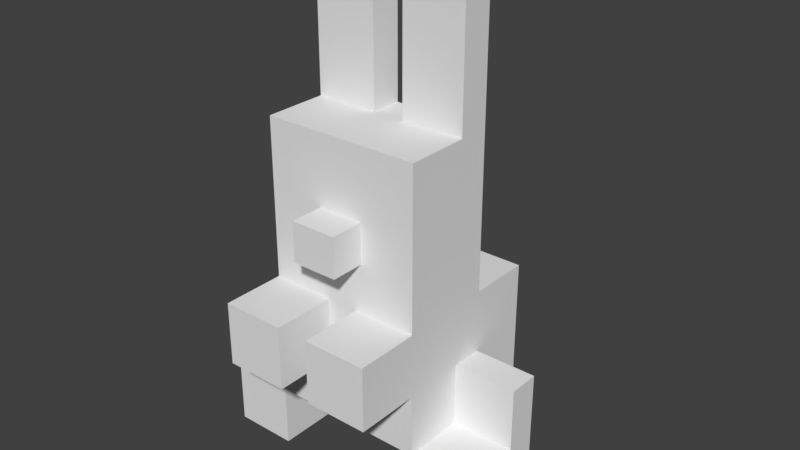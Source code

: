 # Source: bunny.blend  (saved by Blender 2.91.10; exported with 4.5.12 LTS)
import bpy
from mathutils import Matrix  # noqa: F401  (used for matrix-valued properties, if any)

bpy.ops.wm.read_factory_settings(use_empty=True)
scene = bpy.context.scene
scene.name = 'Scene'

# ---- collections
col_collection_1 = bpy.data.collections.new('Collection 1'); scene.collection.children.link(col_collection_1)

# ---- world
world_world = bpy.data.worlds.new('World'); scene.world = world_world
world_world.color = (0.05088, 0.05088, 0.05088)
world_world.use_sun_shadow = False
world_world.sun_shadow_jitter_overblur = 0.0
world_world.cycles.sampling_method = 'MANUAL'

# ---- meshes
me_untitled = bpy.data.meshes.new('untitled')
me_untitled.from_pydata([(-2.491, -1.206, -0.1545), (-2.491, -1.206, 0.4009), (-2.491, -1.206, 0.9564), (-2.491, -0.6508, -0.1545), (-2.491, -0.6508, 0.4009), (-2.491, -0.09537, -0.1545), (-2.491, -0.09537, 0.4009), (-2.491, -0.6508, 0.9564), (-2.491, -0.09537, 0.9564), (-2.491, -0.09537, 1.512), (-2.491, -0.09537, 2.067), (-1.381, -2.317, 2.067), (-1.381, -2.317, 2.623), (-1.381, -2.317, 3.178), (-0.8251, -2.317, 2.067), (-0.8251, -2.317, 2.623), (-0.2697, -2.317, 2.067), (-0.2697, -2.317, 2.623), (-0.8251, -2.317, 3.178), (-0.2697, -2.317, 3.178), (-1.936, -1.206, -0.1545), (-1.936, -1.206, 0.4009), (-1.381, -1.206, -0.1545), (-1.381, -1.206, 0.4009), (-1.936, -1.206, 0.9564), (-1.381, -1.206, 0.9564), (-1.381, -1.206, 1.512), (-1.936, -0.6508, -0.1545), (-1.936, -0.09537, -0.1545), (-1.381, -0.6508, -0.1545), (-1.381, -0.6508, 0.4009), (-1.381, -0.09537, -0.1545), (-1.381, -0.09537, 0.4009), (-1.936, -0.6508, 0.9564), (-1.936, -0.09537, 0.9564), (-1.936, -0.09537, 1.512), (-1.381, -0.6508, 0.9564), (-1.381, -0.6508, 1.512), (-1.381, -0.09537, 0.9564), (-1.381, -0.09537, 1.512), (-0.8251, -1.206, 0.9564), (-0.8251, -1.206, 1.512), (-0.2697, -1.206, 0.9564), (-0.2697, -1.206, 1.512), (-0.8251, -0.09537, -0.1545), (-0.8251, -0.09537, 0.4009), (-0.2697, -0.09537, -0.1545), (-0.2697, -0.09537, 0.4009), (-0.8251, -0.6508, 0.9564), (-0.8251, -0.09537, 0.9564), (-0.2697, -0.6508, 0.9564), (-0.2697, -0.09537, 0.9564), (-1.381, -1.762, 2.067), (-1.381, -1.762, 2.623), (-1.381, -1.206, 2.067), (-1.381, -1.206, 2.623), (-1.381, -1.762, 3.178), (-1.381, -1.206, 3.178), (-1.381, -1.206, 3.734), (-1.936, -0.09537, 2.067), (-1.381, -0.6508, 2.067), (-1.381, -0.6508, 2.623), (-1.381, -0.09537, 2.067), (-1.381, -0.09537, 2.623), (-1.381, -0.6508, 3.178), (-1.381, -0.6508, 3.734), (-1.381, -0.09537, 3.178), (-1.381, -0.09537, 3.734), (-0.8251, -1.762, 2.067), (-0.8251, -1.206, 2.067), (-0.2697, -1.762, 2.067), (-0.2697, -1.762, 2.623), (-0.2697, -1.206, 2.067), (-0.2697, -1.206, 2.623), (-0.8251, -1.762, 3.178), (-0.8251, -1.206, 3.178), (-0.3951, -1.206, 4.027), (-0.2697, -1.762, 3.178), (-0.2697, -1.206, 3.178), (-1.381, -1.206, 4.289), (-1.381, -1.206, 4.737), (-1.381, -1.206, 5.955), (-1.381, -0.6508, 4.289), (-1.381, -0.6508, 4.844), (-1.381, -0.09537, 4.289), (-1.381, -0.09537, 4.844), (-1.381, -0.6508, 5.4), (-1.381, -0.6508, 5.955), (-1.381, -0.09537, 5.4), (-1.381, -0.09537, 5.955), (-0.3951, -1.206, 4.725), (-0.8251, -0.6508, 5.955), (-0.2697, -0.09537, 5.955), (-0.2697, -0.6508, 5.955), (-1.381, -0.09537, 8.177), (-0.2697, -0.09537, 8.177), (-2.491, 0.4601, -0.1545), (-2.491, 0.4601, 0.4009), (-2.491, 0.4601, 0.9564), (-2.491, 0.4601, 1.512), (-2.491, 0.4601, 2.067), (-1.936, 0.4601, -0.1545), (-1.936, 0.4601, 0.4009), (-1.381, 0.4601, -0.1545), (-1.381, 0.4601, 0.4009), (-1.381, 1.015, -0.1545), (-1.381, 1.015, 0.4009), (-1.936, 0.4601, 0.9564), (-1.936, 0.4601, 1.512), (-1.381, 0.4601, 0.9564), (-1.381, 0.4601, 1.512), (-1.381, 1.015, 0.9564), (-1.381, 1.015, 1.512), (-1.381, 1.571, -0.1545), (-1.381, 1.571, 0.4009), (-1.381, 1.571, 0.9564), (-1.381, 1.571, 1.512), (-0.8251, 0.4601, -0.1545), (-0.8251, 1.015, -0.1545), (-0.2697, 0.4601, -0.1545), (-0.2697, 1.015, -0.1545), (-0.8251, 1.571, -0.1545), (-0.8251, 1.571, 0.4009), (-0.2697, 1.571, -0.1545), (-0.2697, 1.571, 0.4009), (-0.2697, 2.126, -0.1545), (-0.2697, 2.126, 0.4009), (-0.8251, 1.571, 0.9564), (-0.8251, 1.571, 1.512), (-0.2697, 1.571, 0.9564), (-0.2697, 1.571, 1.512), (-0.2697, 2.126, 0.9564), (-1.936, 0.4601, 2.067), (-1.381, 0.4601, 2.067), (-1.381, 0.4601, 2.623), (-1.381, 1.015, 2.067), (-1.381, 1.015, 2.623), (-1.381, 0.4601, 3.178), (-1.381, 0.4601, 3.734), (-1.381, 1.015, 3.178), (-1.381, 1.571, 2.067), (-1.381, 1.571, 2.623), (-1.381, 1.571, 3.178), (-0.8251, 0.4601, 3.178), (-0.8251, 0.4601, 3.734), (-0.8251, 1.015, 3.178), (-0.2697, 0.4601, 3.178), (-0.2697, 0.4601, 3.734), (-0.2697, 1.015, 3.178), (-0.8251, 1.571, 2.067), (-0.8251, 1.571, 2.623), (-0.2697, 1.571, 2.067), (-0.2697, 1.571, 2.623), (-0.8251, 1.571, 3.178), (-0.2697, 1.571, 3.178), (-0.2697, 2.682, -0.1545), (-0.2697, 2.682, 0.4009), (-0.2697, 2.682, 0.9564), (-1.381, 0.4601, 4.289), (-1.381, 0.4601, 4.844), (-1.381, 0.4601, 5.4), (-1.381, 0.4601, 5.955), (-0.8251, 0.4601, 4.289), (-0.8251, 0.4601, 4.844), (-0.2697, 0.4601, 4.289), (-0.2697, 0.4601, 4.844), (-0.8251, 0.4601, 5.4), (-0.8251, 0.4601, 5.955), (-0.2697, 0.4601, 5.4), (-0.2697, 0.4601, 5.955), (-1.381, 0.4601, 6.511), (-1.381, 0.4601, 7.066), (-1.381, 0.4601, 7.622), (-1.381, 0.4601, 8.177), (-0.8251, 0.4601, 6.511), (-0.8251, 0.4601, 7.066), (-0.2697, 0.4601, 6.511), (-0.2697, 0.4601, 7.066), (-0.8251, 0.4601, 7.622), (-0.8251, 0.4601, 8.177), (-0.2697, 0.4601, 7.622), (-0.2697, 0.4601, 8.177), (0.2858, -2.317, 2.067), (0.2858, -2.317, 2.623), (0.8412, -2.317, 2.067), (0.8412, -2.317, 2.623), (0.2858, -2.317, 3.178), (0.8412, -2.317, 3.178), (1.397, -2.317, 2.067), (1.397, -2.317, 2.623), (1.397, -2.317, 3.178), (0.2858, -1.206, 0.9564), (0.2858, -1.206, 1.512), (0.8412, -1.206, 0.9564), (0.8412, -1.206, 1.512), (0.2858, -0.09537, -0.1545), (0.2858, -0.09537, 0.4009), (0.8412, -0.09537, -0.1545), (0.8412, -0.09537, 0.4009), (0.2858, -0.6508, 0.9564), (0.2858, -0.09537, 0.9564), (0.8412, -0.6508, 0.9564), (0.8412, -0.09537, 0.9564), (1.397, -1.206, -0.1545), (1.397, -1.206, 0.4009), (1.952, -1.206, -0.1545), (1.952, -1.206, 0.4009), (1.397, -1.206, 0.9564), (1.397, -1.206, 1.512), (1.952, -1.206, 0.9564), (1.397, -0.6508, -0.1545), (1.397, -0.6508, 0.4009), (1.397, -0.09537, -0.1545), (1.397, -0.09537, 0.4009), (1.952, -0.6508, -0.1545), (1.952, -0.09537, -0.1545), (1.397, -0.6508, 0.9564), (1.397, -0.6508, 1.512), (1.397, -0.09537, 0.9564), (1.397, -0.09537, 1.512), (1.952, -0.6508, 0.9564), (1.952, -0.09537, 0.9564), (1.952, -0.09537, 1.512), (0.2858, -1.762, 2.067), (0.2858, -1.762, 2.623), (0.2858, -1.206, 2.067), (0.2858, -1.206, 2.623), (0.8412, -1.762, 2.067), (0.8412, -1.206, 2.067), (0.2858, -1.762, 3.178), (0.4112, -1.206, 4.027), (0.2858, -1.206, 3.178), (0.8412, -1.762, 3.178), (0.8412, -1.206, 3.178), (1.397, -1.762, 2.067), (1.397, -1.762, 2.623), (1.397, -1.206, 2.067), (1.397, -1.206, 2.623), (1.397, -1.762, 3.178), (1.397, -1.206, 3.178), (1.397, -1.206, 3.734), (1.397, -0.6508, 2.067), (1.397, -0.6508, 2.623), (1.397, -0.09537, 2.067), (1.397, -0.09537, 2.623), (1.952, -0.09537, 2.067), (1.397, -0.6508, 3.178), (1.397, -0.6508, 3.734), (1.397, -0.09537, 3.178), (1.397, -0.09537, 3.734), (2.508, -1.206, -0.1545), (2.508, -1.206, 0.4009), (2.508, -1.206, 0.9564), (2.508, -0.6508, -0.1545), (2.508, -0.6508, 0.4009), (2.508, -0.09537, -0.1545), (2.508, -0.09537, 0.4009), (2.508, -0.6508, 0.9564), (2.508, -0.09537, 0.9564), (2.508, -0.09537, 1.512), (2.508, -0.09537, 2.067), (0.4112, -1.206, 4.725), (1.397, -1.206, 5.955), (0.2858, -0.6508, 5.955), (0.2858, -0.09537, 5.955), (0.8412, -0.6508, 5.955), (1.397, -1.206, 4.289), (1.397, -1.206, 4.737), (1.397, -0.6508, 4.289), (1.397, -0.6508, 4.844), (1.397, -0.09537, 4.289), (1.397, -0.09537, 4.844), (1.397, -0.6508, 5.4), (1.397, -0.6508, 5.955), (1.397, -0.09537, 5.4), (1.397, -0.09537, 5.955), (0.2858, -0.09537, 8.177), (1.397, -0.09537, 8.177), (0.2858, 0.4601, -0.1545), (0.2858, 1.015, -0.1545), (0.8412, 0.4601, -0.1545), (0.8412, 1.015, -0.1545), (0.2858, 1.571, -0.1545), (0.2858, 1.571, 0.4009), (0.2858, 2.126, -0.1545), (0.2858, 2.126, 0.4009), (0.8412, 1.571, -0.1545), (0.8412, 1.571, 0.4009), (0.2858, 1.571, 0.9564), (0.2858, 1.571, 1.512), (0.2858, 2.126, 0.9564), (0.8412, 1.571, 0.9564), (0.8412, 1.571, 1.512), (1.397, 0.4601, -0.1545), (1.397, 0.4601, 0.4009), (1.397, 1.015, -0.1545), (1.397, 1.015, 0.4009), (1.952, 0.4601, -0.1545), (1.952, 0.4601, 0.4009), (1.397, 0.4601, 0.9564), (1.397, 0.4601, 1.512), (1.397, 1.015, 0.9564), (1.397, 1.015, 1.512), (1.952, 0.4601, 0.9564), (1.952, 0.4601, 1.512), (1.397, 1.571, -0.1545), (1.397, 1.571, 0.4009), (1.397, 1.571, 0.9564), (1.397, 1.571, 1.512), (0.2858, 0.4601, 3.178), (0.2858, 0.4601, 3.734), (0.2858, 1.015, 3.178), (0.8412, 0.4601, 3.178), (0.8412, 0.4601, 3.734), (0.8412, 1.015, 3.178), (0.2858, 1.571, 2.067), (0.2858, 1.571, 2.623), (0.8412, 1.571, 2.067), (0.8412, 1.571, 2.623), (0.2858, 1.571, 3.178), (0.8412, 1.571, 3.178), (1.397, 0.4601, 2.067), (1.397, 0.4601, 2.623), (1.397, 1.015, 2.067), (1.397, 1.015, 2.623), (1.952, 0.4601, 2.067), (1.397, 0.4601, 3.178), (1.397, 0.4601, 3.734), (1.397, 1.015, 3.178), (1.397, 1.571, 2.067), (1.397, 1.571, 2.623), (1.397, 1.571, 3.178), (0.2858, 2.682, -0.1545), (0.2858, 2.682, 0.4009), (0.2858, 2.682, 0.9564), (2.508, 0.4601, -0.1545), (2.508, 0.4601, 0.4009), (2.508, 0.4601, 0.9564), (2.508, 0.4601, 1.512), (2.508, 0.4601, 2.067), (0.2858, 0.4601, 4.289), (0.2858, 0.4601, 4.844), (0.8412, 0.4601, 4.289), (0.8412, 0.4601, 4.844), (0.2858, 0.4601, 5.4), (0.2858, 0.4601, 5.955), (0.8412, 0.4601, 5.4), (0.8412, 0.4601, 5.955), (1.397, 0.4601, 4.289), (1.397, 0.4601, 4.844), (1.397, 0.4601, 5.4), (1.397, 0.4601, 5.955), (0.2858, 0.4601, 6.511), (0.2858, 0.4601, 7.066), (0.8412, 0.4601, 6.511), (0.8412, 0.4601, 7.066), (0.2858, 0.4601, 7.622), (0.2858, 0.4601, 8.177), (0.8412, 0.4601, 7.622), (0.8412, 0.4601, 8.177), (1.397, 0.4601, 6.511), (1.397, 0.4601, 7.066), (1.397, 0.4601, 7.622), (1.397, 0.4601, 8.177), (-0.3951, -1.8, 4.027), (-0.3951, -1.8, 4.725), (0.4112, -1.8, 4.027), (0.4112, -1.8, 4.725)], [], [(3, 4, 6, 5), (0, 1, 4, 3), (4, 7, 8, 6), (1, 2, 7, 4), (14, 16, 17, 15), (11, 14, 15, 12), (15, 17, 19, 18), (12, 15, 18, 13), (20, 22, 23, 21), (31, 32, 30, 29), (27, 28, 31, 29), (36, 37, 39, 38), (34, 38, 39, 35), (36, 38, 34, 33), (40, 42, 43, 41), (44, 46, 47, 45), (48, 49, 51, 50), (25, 40, 41, 26), (31, 44, 45, 32), (36, 38, 49, 48), (29, 30, 23, 22), (20, 27, 29, 22), (25, 26, 37, 36), (25, 36, 33, 24), (40, 48, 50, 42), (21, 23, 25, 24), (32, 38, 36, 30), (45, 47, 51, 49), (30, 36, 25, 23), (32, 45, 49, 38), (25, 36, 48, 40), (52, 53, 55, 54), (60, 61, 63, 62), (64, 65, 67, 66), (72, 73, 71, 70), (68, 69, 72, 70), (75, 78, 76), (77, 78, 75, 74), (52, 54, 69, 68), (57, 75, 76, 58), (74, 75, 57, 56), (54, 55, 61, 60), (57, 58, 65, 64), (53, 56, 57, 55), (61, 64, 66, 63), (73, 78, 77, 71), (55, 57, 64, 61), (0, 20, 21, 1), (3, 5, 28, 27), (8, 34, 35, 9), (33, 34, 8, 7), (1, 21, 24, 2), (0, 3, 27, 20), (24, 33, 7, 2), (11, 12, 53, 52), (70, 71, 17, 16), (14, 68, 70, 16), (19, 77, 74, 18), (12, 13, 56, 53), (71, 77, 19, 17), (11, 52, 68, 14), (18, 74, 56, 13), (37, 60, 62, 39), (35, 39, 62, 59), (41, 43, 72, 69), (26, 54, 60, 37), (26, 41, 69, 54), (9, 35, 59, 10), (82, 83, 85, 84), (86, 87, 89, 88), (93, 92, 91), (79, 90, 80), (91, 92, 89, 87), (79, 80, 83, 82), (81, 87, 86), (81, 93, 91), (83, 86, 88, 85), (80, 81, 86, 83), (80, 90, 81), (81, 91, 87), (89, 92, 95, 94), (103, 104, 106, 105), (102, 104, 103, 101), (109, 110, 112, 111), (108, 110, 109, 107), (117, 118, 120, 119), (123, 124, 126, 125), (122, 124, 123, 121), (128, 130, 129, 127), (103, 105, 118, 117), (114, 122, 121, 113), (116, 128, 127, 115), (105, 106, 114, 113), (118, 121, 123, 120), (111, 112, 116, 115), (104, 109, 111, 106), (107, 109, 104, 102), (124, 129, 131, 126), (127, 129, 124, 122), (106, 111, 115, 114), (115, 127, 122, 114), (105, 113, 121, 118), (133, 134, 136, 135), (144, 147, 146, 143), (146, 148, 145, 143), (150, 152, 151, 149), (138, 144, 143, 137), (143, 145, 139, 137), (141, 150, 149, 140), (135, 136, 141, 140), (148, 154, 153, 145), (134, 137, 139, 136), (153, 154, 152, 150), (136, 139, 142, 141), (142, 153, 150, 141), (145, 153, 142, 139), (97, 102, 101, 96), (99, 108, 107, 98), (98, 107, 102, 97), (125, 126, 156, 155), (126, 131, 157, 156), (110, 133, 135, 112), (132, 133, 110, 108), (149, 151, 130, 128), (112, 135, 140, 116), (140, 149, 128, 116), (100, 132, 108, 99), (163, 165, 164, 162), (167, 169, 168, 166), (159, 163, 162, 158), (161, 167, 166, 160), (166, 168, 165, 163), (160, 166, 163, 159), (175, 177, 176, 174), (179, 181, 180, 178), (171, 175, 174, 170), (173, 179, 178, 172), (178, 180, 177, 175), (172, 178, 175, 171), (174, 176, 169, 167), (170, 174, 167, 161), (182, 184, 185, 183), (184, 188, 189, 185), (183, 185, 187, 186), (185, 189, 190, 187), (191, 193, 194, 192), (195, 197, 198, 196), (199, 200, 202, 201), (203, 205, 206, 204), (210, 211, 213, 212), (210, 212, 215, 214), (218, 219, 217, 216), (218, 221, 222, 219), (220, 221, 218, 216), (193, 207, 208, 194), (197, 212, 213, 198), (201, 202, 218, 216), (203, 204, 211, 210), (203, 210, 214, 205), (191, 199, 201, 193), (216, 217, 208, 207), (209, 220, 216, 207), (196, 198, 202, 200), (204, 206, 209, 207), (211, 216, 218, 213), (204, 207, 216, 211), (198, 213, 218, 202), (193, 201, 216, 207), (223, 224, 226, 225), (223, 225, 228, 227), (231, 233, 230), (232, 233, 231, 229), (236, 237, 235, 234), (243, 244, 242, 241), (248, 249, 247, 246), (227, 228, 236, 234), (233, 239, 240, 230), (238, 239, 233, 232), (241, 242, 237, 236), (246, 247, 240, 239), (224, 229, 231, 226), (237, 239, 238, 235), (244, 248, 246, 242), (242, 246, 239, 237), (255, 256, 254, 253), (253, 254, 251, 250), (256, 258, 257, 254), (254, 257, 252, 251), (205, 250, 251, 206), (214, 215, 255, 253), (221, 258, 259, 222), (257, 258, 221, 220), (206, 251, 252, 209), (205, 214, 253, 250), (252, 257, 220, 209), (182, 183, 224, 223), (182, 223, 227, 184), (234, 235, 189, 188), (187, 232, 229, 186), (183, 186, 229, 224), (235, 238, 190, 189), (184, 227, 234, 188), (190, 238, 232, 187), (192, 194, 228, 225), (219, 243, 241, 217), (219, 222, 245, 243), (217, 241, 236, 208), (194, 208, 236, 228), (222, 259, 260, 245), (265, 264, 263), (270, 271, 269, 268), (274, 275, 273, 272), (261, 266, 267), (273, 275, 264, 265), (268, 269, 267, 266), (262, 265, 263), (272, 273, 262), (271, 274, 272, 269), (269, 272, 262, 267), (261, 267, 262), (262, 273, 265), (264, 275, 277, 276), (278, 279, 281, 280), (284, 285, 283, 282), (283, 287, 286, 282), (289, 292, 291, 288), (295, 296, 294, 293), (294, 298, 297, 293), (301, 302, 300, 299), (300, 304, 303, 299), (280, 281, 295, 293), (287, 306, 305, 286), (292, 308, 307, 291), (279, 282, 286, 281), (305, 306, 296, 295), (307, 308, 302, 301), (285, 290, 288, 283), (288, 291, 287, 283), (296, 301, 299, 294), (299, 303, 298, 294), (306, 307, 301, 296), (291, 307, 306, 287), (281, 286, 305, 295), (310, 313, 312, 309), (312, 314, 311, 309), (316, 318, 317, 315), (323, 324, 322, 321), (313, 327, 326, 312), (326, 328, 314, 312), (318, 330, 329, 317), (329, 330, 324, 323), (314, 320, 319, 311), (319, 320, 318, 316), (324, 328, 326, 322), (330, 331, 328, 324), (320, 331, 330, 318), (328, 331, 320, 314), (298, 336, 335, 297), (304, 338, 337, 303), (303, 337, 336, 298), (332, 333, 285, 284), (333, 334, 290, 285), (315, 317, 292, 289), (302, 323, 321, 300), (321, 325, 304, 300), (308, 329, 323, 302), (317, 329, 308, 292), (325, 339, 338, 304), (341, 343, 342, 340), (345, 347, 346, 344), (343, 349, 348, 342), (347, 351, 350, 346), (344, 346, 343, 341), (346, 350, 349, 343), (353, 355, 354, 352), (357, 359, 358, 356), (355, 361, 360, 354), (359, 363, 362, 358), (356, 358, 355, 353), (358, 362, 361, 355), (352, 354, 347, 345), (354, 360, 351, 347), (42, 191, 192, 43), (46, 195, 196, 47), (50, 51, 200, 199), (47, 196, 200, 51), (42, 50, 199, 191), (72, 225, 226, 73), (78, 231, 230, 76), (73, 226, 231, 78), (43, 192, 225, 72), (263, 264, 92, 93), (90, 261, 262, 81), (262, 263, 93, 81), (119, 120, 279, 278), (123, 125, 284, 282), (130, 289, 288, 129), (288, 290, 131, 129), (120, 123, 282, 279), (147, 310, 309, 146), (309, 311, 148, 146), (152, 316, 315, 151), (154, 319, 316, 152), (311, 319, 154, 148), (156, 333, 332, 155), (157, 334, 333, 156), (151, 315, 289, 130), (125, 155, 332, 284), (290, 334, 157, 131), (165, 341, 340, 164), (169, 345, 344, 168), (168, 344, 341, 165), (5, 6, 97, 96), (8, 9, 99, 98), (6, 8, 98, 97), (28, 101, 103, 31), (44, 117, 119, 46), (31, 103, 117, 44), (62, 63, 134, 133), (62, 133, 132, 59), (66, 67, 138, 137), (63, 66, 137, 134), (9, 10, 100, 99), (5, 96, 101, 28), (59, 132, 100, 10), (195, 278, 280, 197), (212, 293, 297, 215), (197, 280, 293, 212), (335, 336, 256, 255), (337, 338, 259, 258), (336, 337, 258, 256), (321, 322, 244, 243), (245, 325, 321, 243), (326, 327, 249, 248), (322, 326, 248, 244), (338, 339, 260, 259), (215, 297, 335, 255), (260, 339, 325, 245), (84, 85, 159, 158), (88, 89, 161, 160), (85, 88, 160, 159), (89, 171, 170), (176, 177, 92), (94, 173, 172), (180, 181, 95), (95, 181, 179), (89, 94, 172, 171), (177, 180, 95, 92), (95, 179, 173, 94), (89, 170, 161), (169, 176, 92), (348, 349, 271, 270), (350, 351, 275, 274), (349, 350, 274, 271), (264, 353, 352), (360, 361, 275), (276, 357, 356), (276, 359, 357), (362, 363, 277), (264, 276, 356, 353), (361, 362, 277, 275), (277, 363, 359, 276), (264, 352, 345), (351, 360, 275), (65, 82, 84, 67), (58, 79, 82, 65), (58, 76, 90, 79), (162, 164, 147, 144), (158, 162, 144, 138), (249, 270, 268, 247), (247, 268, 266, 240), (230, 240, 266, 261), (340, 342, 313, 310), (342, 348, 327, 313), (67, 84, 158, 138), (327, 348, 270, 249), (164, 340, 310, 147), (46, 119, 278, 195), (264, 345, 169, 92), (76, 230, 366, 364), (365, 364, 366, 367), (90, 76, 364, 365), (230, 261, 367, 366), (261, 90, 365, 367)])
_uv = me_untitled.uv_layers.new(name='UVMap')
_uv.uv.foreach_set('vector', [0.558, 0.792, 0.558, 0.7587, 0.5912, 0.7587, 0.5912, 0.792, 0.5248, 0.792, 0.5248, 0.7587, 0.558, 0.7587, 0.558, 0.792, 0.558, 0.7587, 0.558, 0.7254, 0.5912, 0.7254, 0.5912, 0.7587, 0.5248, 0.7587, 0.5248, 0.7254, 0.558, 0.7254, 0.558, 0.7587, 0.558, 0.8825, 0.5248, 0.8825, 0.5248, 0.8492, 0.558, 0.8492, 0.5912, 0.8825, 0.558, 0.8825, 0.558, 0.8492, 0.5912, 0.8492, 0.558, 0.8492, 0.5248, 0.8492, 0.5248, 0.8159, 0.558, 0.8159, 0.5912, 0.8492, 0.558, 0.8492, 0.558, 0.8159, 0.5912, 0.8159, 0.6483, 0.8825, 0.6151, 0.8825, 0.6151, 0.8492, 0.6483, 0.8492, 0.8476, 0.2689, 0.8144, 0.2689, 0.8144, 0.2356, 0.8476, 0.2356, 0.724, 0.2782, 0.6908, 0.2782, 0.6908, 0.2449, 0.724, 0.2449, 0.368, 0.4446, 0.368, 0.4113, 0.4012, 0.4113, 0.4012, 0.4446, 0.1355, 0.8521, 0.1023, 0.8521, 0.1023, 0.8188, 0.1355, 0.8188, 0.2019, 0.949, 0.2019, 0.9158, 0.2352, 0.9158, 0.2352, 0.949, 0.1448, 0.7615, 0.1116, 0.7615, 0.1116, 0.7283, 0.1448, 0.7283, 0.7719, 0.792, 0.7719, 0.7587, 0.8051, 0.7587, 0.8051, 0.792, 0.8454, 0.4685, 0.8122, 0.4685, 0.8122, 0.4352, 0.8454, 0.4352, 0.178, 0.7615, 0.1448, 0.7615, 0.1448, 0.7283, 0.178, 0.7283, 0.7719, 0.8252, 0.7719, 0.792, 0.8051, 0.792, 0.8051, 0.8252, 0.8454, 0.5018, 0.8122, 0.5018, 0.8122, 0.4685, 0.8454, 0.4685, 0.8476, 0.2356, 0.8144, 0.2356, 0.8144, 0.2023, 0.8476, 0.2023, 0.7573, 0.2782, 0.724, 0.2782, 0.724, 0.2449, 0.7573, 0.2449, 0.3348, 0.4446, 0.3348, 0.4113, 0.368, 0.4113, 0.368, 0.4446, 0.2019, 0.9823, 0.2019, 0.949, 0.2352, 0.949, 0.2352, 0.9823, 0.8786, 0.4685, 0.8454, 0.4685, 0.8454, 0.4352, 0.8786, 0.4352, 0.6483, 0.8492, 0.6151, 0.8492, 0.6151, 0.8159, 0.6483, 0.8159, 0.8144, 0.2689, 0.7812, 0.2689, 0.7812, 0.2356, 0.8144, 0.2356, 0.8051, 0.792, 0.8051, 0.7587, 0.8383, 0.7587, 0.8383, 0.792, 0.8144, 0.2356, 0.7812, 0.2356, 0.7812, 0.2023, 0.8144, 0.2023, 0.8051, 0.8252, 0.8051, 0.792, 0.8383, 0.792, 0.8383, 0.8252, 0.8786, 0.5018, 0.8454, 0.5018, 0.8454, 0.4685, 0.8786, 0.4685, 0.3016, 0.378, 0.3016, 0.3447, 0.3348, 0.3447, 0.3348, 0.378, 0.368, 0.378, 0.368, 0.3447, 0.4012, 0.3447, 0.4012, 0.378, 0.368, 0.3115, 0.368, 0.2782, 0.4012, 0.2782, 0.4012, 0.3115, 0.9286, 0.8825, 0.8954, 0.8825, 0.8954, 0.8492, 0.9286, 0.8492, 0.558, 0.9397, 0.558, 0.9064, 0.5912, 0.9064, 0.5912, 0.9397, 0.1448, 0.6284, 0.1116, 0.6284, 0.1191, 0.5776, 0.1687, 0.9093, 0.1687, 0.9426, 0.1355, 0.9426, 0.1355, 0.9093, 0.5248, 0.9397, 0.5248, 0.9064, 0.558, 0.9064, 0.558, 0.9397, 0.178, 0.6284, 0.1448, 0.6284, 0.1191, 0.5776, 0.178, 0.5952, 0.1355, 0.9093, 0.1355, 0.9426, 0.1023, 0.9426, 0.1023, 0.9093, 0.3348, 0.378, 0.3348, 0.3447, 0.368, 0.3447, 0.368, 0.378, 0.3348, 0.3115, 0.3348, 0.2782, 0.368, 0.2782, 0.368, 0.3115, 0.3016, 0.3447, 0.3016, 0.3115, 0.3348, 0.3115, 0.3348, 0.3447, 0.368, 0.3447, 0.368, 0.3115, 0.4012, 0.3115, 0.4012, 0.3447, 0.8954, 0.8825, 0.8622, 0.8825, 0.8622, 0.8492, 0.8954, 0.8492, 0.3348, 0.3447, 0.3348, 0.3115, 0.368, 0.3115, 0.368, 0.3447, 0.6815, 0.8825, 0.6483, 0.8825, 0.6483, 0.8492, 0.6815, 0.8492, 0.724, 0.3115, 0.6908, 0.3115, 0.6908, 0.2782, 0.724, 0.2782, 0.1687, 0.8521, 0.1355, 0.8521, 0.1355, 0.8188, 0.1687, 0.8188, 0.2352, 0.949, 0.2352, 0.9158, 0.2684, 0.9158, 0.2684, 0.949, 0.6815, 0.8492, 0.6483, 0.8492, 0.6483, 0.8159, 0.6815, 0.8159, 0.7573, 0.3115, 0.724, 0.3115, 0.724, 0.2782, 0.7573, 0.2782, 0.2352, 0.9823, 0.2352, 0.949, 0.2684, 0.949, 0.2684, 0.9823, 0.2684, 0.378, 0.2684, 0.3447, 0.3016, 0.3447, 0.3016, 0.378, 0.9286, 0.8492, 0.8954, 0.8492, 0.8954, 0.8159, 0.9286, 0.8159, 0.558, 0.973, 0.558, 0.9397, 0.5912, 0.9397, 0.5912, 0.973, 0.1687, 0.876, 0.1687, 0.9093, 0.1355, 0.9093, 0.1355, 0.876, 0.2684, 0.3447, 0.2684, 0.3115, 0.3016, 0.3115, 0.3016, 0.3447, 0.8954, 0.8492, 0.8622, 0.8492, 0.8622, 0.8159, 0.8954, 0.8159, 0.5248, 0.973, 0.5248, 0.9397, 0.558, 0.9397, 0.558, 0.973, 0.1355, 0.876, 0.1355, 0.9093, 0.1023, 0.9093, 0.1023, 0.876, 0.368, 0.4113, 0.368, 0.378, 0.4012, 0.378, 0.4012, 0.4113, 0.1355, 0.8188, 0.1023, 0.8188, 0.1023, 0.7855, 0.1355, 0.7855, 0.1448, 0.7283, 0.1116, 0.7283, 0.1116, 0.695, 0.1448, 0.695, 0.3348, 0.4113, 0.3348, 0.378, 0.368, 0.378, 0.368, 0.4113, 0.178, 0.7283, 0.1448, 0.7283, 0.1448, 0.695, 0.178, 0.695, 0.1687, 0.8188, 0.1355, 0.8188, 0.1355, 0.7855, 0.1687, 0.7855, 0.368, 0.2449, 0.368, 0.2116, 0.4012, 0.2116, 0.4012, 0.2449, 0.368, 0.1784, 0.368, 0.1451, 0.4012, 0.1451, 0.4012, 0.1784, 0.4251, 0.6349, 0.4583, 0.6349, 0.4251, 0.6682, 0.178, 0.5619, 0.1191, 0.5357, 0.178, 0.5351, 0.4251, 0.6682, 0.4583, 0.6349, 0.4583, 0.7014, 0.4251, 0.7014, 0.3348, 0.2449, 0.3348, 0.2181, 0.368, 0.2116, 0.368, 0.2449, 0.3348, 0.1451, 0.368, 0.1451, 0.368, 0.1784, 0.3919, 0.7014, 0.4251, 0.6349, 0.4251, 0.6682, 0.368, 0.2116, 0.368, 0.1784, 0.4012, 0.1784, 0.4012, 0.2116, 0.3348, 0.2181, 0.3348, 0.1451, 0.368, 0.1784, 0.368, 0.2116, 0.7876, 0.3354, 0.7883, 0.3945, 0.7147, 0.3354, 0.3919, 0.7014, 0.4251, 0.6682, 0.4251, 0.7014, 0.3587, 0.8918, 0.2923, 0.8918, 0.2923, 0.7587, 0.3587, 0.7587, 0.4344, 0.5111, 0.4344, 0.4778, 0.4676, 0.4778, 0.4676, 0.5111, 0.2352, 0.8585, 0.2684, 0.8585, 0.2684, 0.8918, 0.2352, 0.8918, 0.4344, 0.4446, 0.4344, 0.4113, 0.4676, 0.4113, 0.4676, 0.4446, 0.2352, 0.792, 0.2684, 0.792, 0.2684, 0.8252, 0.2352, 0.8252, 0.6576, 0.2116, 0.6244, 0.2116, 0.6244, 0.1784, 0.6576, 0.1784, 0.8715, 0.5923, 0.8383, 0.5923, 0.8383, 0.559, 0.8715, 0.559, 0.2352, 0.7014, 0.2684, 0.7014, 0.2684, 0.7347, 0.2352, 0.7347, 0.2352, 0.6349, 0.2684, 0.6349, 0.2684, 0.6682, 0.2352, 0.6682, 0.6576, 0.2449, 0.6244, 0.2449, 0.6244, 0.2116, 0.6576, 0.2116, 0.2019, 0.7014, 0.2352, 0.7014, 0.2352, 0.7347, 0.2019, 0.7347, 0.2019, 0.6349, 0.2352, 0.6349, 0.2352, 0.6682, 0.2019, 0.6682, 0.4676, 0.5111, 0.4676, 0.4778, 0.5009, 0.4778, 0.5009, 0.5111, 0.6244, 0.2116, 0.5912, 0.2116, 0.5912, 0.1784, 0.6244, 0.1784, 0.4676, 0.4446, 0.4676, 0.4113, 0.5009, 0.4113, 0.5009, 0.4446, 0.4344, 0.4778, 0.4344, 0.4446, 0.4676, 0.4446, 0.4676, 0.4778, 0.2352, 0.8252, 0.2684, 0.8252, 0.2684, 0.8585, 0.2352, 0.8585, 0.8383, 0.5923, 0.8051, 0.5923, 0.8051, 0.559, 0.8383, 0.559, 0.2352, 0.6682, 0.2684, 0.6682, 0.2684, 0.7014, 0.2352, 0.7014, 0.4676, 0.4778, 0.4676, 0.4446, 0.5009, 0.4446, 0.5009, 0.4778, 0.2019, 0.6682, 0.2352, 0.6682, 0.2352, 0.7014, 0.2019, 0.7014, 0.6244, 0.2449, 0.5912, 0.2449, 0.5912, 0.2116, 0.6244, 0.2116, 0.4344, 0.378, 0.4344, 0.3447, 0.4676, 0.3447, 0.4676, 0.378, 0.558, 0.6016, 0.5912, 0.6016, 0.5912, 0.6349, 0.558, 0.6349, 0.7812, 0.1118, 0.8144, 0.1118, 0.8144, 0.1451, 0.7812, 0.1451, 0.2352, 0.5683, 0.2684, 0.5683, 0.2684, 0.6016, 0.2352, 0.6016, 0.5248, 0.6016, 0.558, 0.6016, 0.558, 0.6349, 0.5248, 0.6349, 0.7812, 0.1451, 0.8144, 0.1451, 0.8144, 0.1784, 0.7812, 0.1784, 0.2019, 0.5683, 0.2352, 0.5683, 0.2352, 0.6016, 0.2019, 0.6016, 0.4676, 0.378, 0.4676, 0.3447, 0.5009, 0.3447, 0.5009, 0.378, 0.8144, 0.1118, 0.8476, 0.1118, 0.8476, 0.1451, 0.8144, 0.1451, 0.4344, 0.3447, 0.4344, 0.3115, 0.4676, 0.3115, 0.4676, 0.3447, 0.2352, 0.5351, 0.2684, 0.5351, 0.2684, 0.5683, 0.2352, 0.5683, 0.4676, 0.3447, 0.4676, 0.3115, 0.5009, 0.3115, 0.5009, 0.3447, 0.2019, 0.5351, 0.2352, 0.5351, 0.2352, 0.5683, 0.2019, 0.5683, 0.8144, 0.1451, 0.8476, 0.1451, 0.8476, 0.1784, 0.8144, 0.1784, 0.2019, 0.8585, 0.2352, 0.8585, 0.2352, 0.8918, 0.2019, 0.8918, 0.2019, 0.792, 0.2352, 0.792, 0.2352, 0.8252, 0.2019, 0.8252, 0.2019, 0.8252, 0.2352, 0.8252, 0.2352, 0.8585, 0.2019, 0.8585, 0.8715, 0.559, 0.8383, 0.559, 0.8383, 0.5258, 0.8715, 0.5258, 0.8383, 0.559, 0.8051, 0.559, 0.8051, 0.5258, 0.8383, 0.5258, 0.4344, 0.4113, 0.4344, 0.378, 0.4676, 0.378, 0.4676, 0.4113, 0.2352, 0.7587, 0.2684, 0.7587, 0.2684, 0.792, 0.2352, 0.792, 0.2352, 0.6016, 0.2684, 0.6016, 0.2684, 0.6349, 0.2352, 0.6349, 0.4676, 0.4113, 0.4676, 0.378, 0.5009, 0.378, 0.5009, 0.4113, 0.2019, 0.6016, 0.2352, 0.6016, 0.2352, 0.6349, 0.2019, 0.6349, 0.2019, 0.7587, 0.2352, 0.7587, 0.2352, 0.792, 0.2019, 0.792, 0.558, 0.5351, 0.5912, 0.5351, 0.5912, 0.5683, 0.558, 0.5683, 0.558, 0.4685, 0.5912, 0.4685, 0.5912, 0.5018, 0.558, 0.5018, 0.5248, 0.5351, 0.558, 0.5351, 0.558, 0.5683, 0.5248, 0.5683, 0.5248, 0.4685, 0.558, 0.4685, 0.558, 0.5018, 0.5248, 0.5018, 0.558, 0.5018, 0.5912, 0.5018, 0.5912, 0.5351, 0.558, 0.5351, 0.5248, 0.5018, 0.558, 0.5018, 0.558, 0.5351, 0.5248, 0.5351, 0.558, 0.402, 0.5912, 0.402, 0.5912, 0.4352, 0.558, 0.4352, 0.558, 0.3354, 0.5912, 0.3354, 0.5912, 0.3687, 0.558, 0.3687, 0.5248, 0.402, 0.558, 0.402, 0.558, 0.4352, 0.5248, 0.4352, 0.5248, 0.3354, 0.558, 0.3354, 0.558, 0.3687, 0.5248, 0.3687, 0.558, 0.3687, 0.5912, 0.3687, 0.5912, 0.402, 0.558, 0.402, 0.5248, 0.3687, 0.558, 0.3687, 0.558, 0.402, 0.5248, 0.402, 0.558, 0.4352, 0.5912, 0.4352, 0.5912, 0.4685, 0.558, 0.4685, 0.5248, 0.4352, 0.558, 0.4352, 0.558, 0.4685, 0.5248, 0.4685, 0.8383, 0.9158, 0.8051, 0.9158, 0.8051, 0.8825, 0.8383, 0.8825, 0.8051, 0.9158, 0.7719, 0.9158, 0.7719, 0.8825, 0.8051, 0.8825, 0.8383, 0.8825, 0.8051, 0.8825, 0.8051, 0.8492, 0.8383, 0.8492, 0.8051, 0.8825, 0.7719, 0.8825, 0.7719, 0.8492, 0.8051, 0.8492, 0.07838, 0.7615, 0.04517, 0.7615, 0.04517, 0.7283, 0.07838, 0.7283, 0.7719, 0.7254, 0.7719, 0.6921, 0.8051, 0.6921, 0.8051, 0.7254, 0.8454, 0.402, 0.8122, 0.402, 0.8122, 0.3687, 0.8454, 0.3687, 0.969, 0.402, 0.9358, 0.402, 0.9358, 0.3687, 0.969, 0.3687, 0.9619, 0.559, 0.9286, 0.559, 0.9286, 0.5258, 0.9619, 0.5258, 0.724, 0.07853, 0.6908, 0.07853, 0.6908, 0.04526, 0.724, 0.04526, 0.1116, 0.4446, 0.1116, 0.4113, 0.1448, 0.4113, 0.1448, 0.4446, 0.9379, 0.2689, 0.9047, 0.2689, 0.9047, 0.2356, 0.9379, 0.2356, 0.9358, 0.4592, 0.969, 0.4592, 0.969, 0.4925, 0.9358, 0.4925, 0.04517, 0.7615, 0.01196, 0.7615, 0.01196, 0.7283, 0.04517, 0.7283, 0.7719, 0.6921, 0.7719, 0.6589, 0.8051, 0.6589, 0.8051, 0.6921, 0.8454, 0.3687, 0.8122, 0.3687, 0.8122, 0.3354, 0.8454, 0.3354, 0.9619, 0.5923, 0.9286, 0.5923, 0.9286, 0.559, 0.9619, 0.559, 0.7573, 0.07853, 0.724, 0.07853, 0.724, 0.04526, 0.7573, 0.04526, 0.8786, 0.402, 0.8454, 0.402, 0.8454, 0.3687, 0.8786, 0.3687, 0.1448, 0.4446, 0.1448, 0.4113, 0.178, 0.4113, 0.178, 0.4446, 0.9026, 0.4592, 0.9358, 0.4592, 0.9358, 0.4925, 0.9026, 0.4925, 0.8051, 0.7254, 0.8051, 0.6921, 0.8383, 0.6921, 0.8383, 0.7254, 0.969, 0.3687, 0.9358, 0.3687, 0.9358, 0.3354, 0.969, 0.3354, 0.9286, 0.559, 0.8954, 0.559, 0.8954, 0.5258, 0.9286, 0.5258, 0.9286, 0.5923, 0.8954, 0.5923, 0.8954, 0.559, 0.9286, 0.559, 0.8051, 0.6921, 0.8051, 0.6589, 0.8383, 0.6589, 0.8383, 0.6921, 0.8786, 0.3687, 0.8454, 0.3687, 0.8454, 0.3354, 0.8786, 0.3354, 0.4583, 0.9158, 0.4251, 0.9158, 0.4251, 0.8825, 0.4583, 0.8825, 0.9286, 0.9397, 0.9286, 0.973, 0.8954, 0.973, 0.8954, 0.9397, 0.07838, 0.6284, 0.04517, 0.6284, 0.07088, 0.5776, 0.6483, 0.9397, 0.6815, 0.9397, 0.6815, 0.973, 0.6483, 0.973, 0.178, 0.378, 0.178, 0.3447, 0.2112, 0.3447, 0.2112, 0.378, 0.1116, 0.378, 0.1116, 0.3447, 0.1448, 0.3447, 0.1448, 0.378, 0.1116, 0.3115, 0.1116, 0.2782, 0.1448, 0.2782, 0.1448, 0.3115, 0.8954, 0.9397, 0.8954, 0.973, 0.8622, 0.973, 0.8622, 0.9397, 0.04517, 0.6284, 0.01196, 0.6284, 0.01196, 0.5952, 0.07088, 0.5776, 0.6483, 0.9064, 0.6815, 0.9064, 0.6815, 0.9397, 0.6483, 0.9397, 0.1448, 0.378, 0.1448, 0.3447, 0.178, 0.3447, 0.178, 0.378, 0.1448, 0.3115, 0.1448, 0.2782, 0.178, 0.2782, 0.178, 0.3115, 0.4251, 0.9158, 0.3919, 0.9158, 0.3919, 0.8825, 0.4251, 0.8825, 0.178, 0.3447, 0.178, 0.3115, 0.2112, 0.3115, 0.2112, 0.3447, 0.1116, 0.3447, 0.1116, 0.3115, 0.1448, 0.3115, 0.1448, 0.3447, 0.1448, 0.3447, 0.1448, 0.3115, 0.178, 0.3115, 0.178, 0.3447, 0.6815, 0.792, 0.6815, 0.7587, 0.7147, 0.7587, 0.7147, 0.792, 0.7147, 0.792, 0.7147, 0.7587, 0.748, 0.7587, 0.748, 0.792, 0.6815, 0.7587, 0.6815, 0.7254, 0.7147, 0.7254, 0.7147, 0.7587, 0.7147, 0.7587, 0.7147, 0.7254, 0.748, 0.7254, 0.748, 0.7587, 0.9358, 0.402, 0.9026, 0.402, 0.9026, 0.3687, 0.9358, 0.3687, 0.724, 0.04526, 0.6908, 0.04526, 0.6908, 0.01198, 0.724, 0.01198, 0.9047, 0.2689, 0.8715, 0.2689, 0.8715, 0.2356, 0.9047, 0.2356, 0.9358, 0.4259, 0.969, 0.4259, 0.969, 0.4592, 0.9358, 0.4592, 0.9358, 0.3687, 0.9026, 0.3687, 0.9026, 0.3354, 0.9358, 0.3354, 0.7573, 0.04526, 0.724, 0.04526, 0.724, 0.01198, 0.7573, 0.01198, 0.9026, 0.4259, 0.9358, 0.4259, 0.9358, 0.4592, 0.9026, 0.4592, 0.4583, 0.949, 0.4251, 0.949, 0.4251, 0.9158, 0.4583, 0.9158, 0.9286, 0.9064, 0.9286, 0.9397, 0.8954, 0.9397, 0.8954, 0.9064, 0.2112, 0.378, 0.2112, 0.3447, 0.2444, 0.3447, 0.2444, 0.378, 0.6151, 0.9397, 0.6483, 0.9397, 0.6483, 0.973, 0.6151, 0.973, 0.4251, 0.949, 0.3919, 0.949, 0.3919, 0.9158, 0.4251, 0.9158, 0.2112, 0.3447, 0.2112, 0.3115, 0.2444, 0.3115, 0.2444, 0.3447, 0.8954, 0.9064, 0.8954, 0.9397, 0.8622, 0.9397, 0.8622, 0.9064, 0.6151, 0.9064, 0.6483, 0.9064, 0.6483, 0.9397, 0.6151, 0.9397, 0.07838, 0.7283, 0.04517, 0.7283, 0.04517, 0.695, 0.07838, 0.695, 0.1116, 0.4113, 0.1116, 0.378, 0.1448, 0.378, 0.1448, 0.4113, 0.9379, 0.2356, 0.9047, 0.2356, 0.9047, 0.2023, 0.9379, 0.2023, 0.1448, 0.4113, 0.1448, 0.378, 0.178, 0.378, 0.178, 0.4113, 0.04517, 0.7283, 0.01196, 0.7283, 0.01196, 0.695, 0.04517, 0.695, 0.9047, 0.2356, 0.8715, 0.2356, 0.8715, 0.2023, 0.9047, 0.2023, 0.4251, 0.5683, 0.4583, 0.6016, 0.4251, 0.6016, 0.1116, 0.2449, 0.1116, 0.2116, 0.1448, 0.2116, 0.1448, 0.2449, 0.1116, 0.1784, 0.1116, 0.1451, 0.1448, 0.1451, 0.1448, 0.1784, 0.07088, 0.5357, 0.01196, 0.5619, 0.01196, 0.5351, 0.4251, 0.5351, 0.4583, 0.5351, 0.4583, 0.6016, 0.4251, 0.5683, 0.1448, 0.2449, 0.1448, 0.2116, 0.178, 0.2181, 0.178, 0.2449, 0.3919, 0.5351, 0.4251, 0.5683, 0.4251, 0.6016, 0.1448, 0.1784, 0.1448, 0.1451, 0.178, 0.1451, 0.1116, 0.2116, 0.1116, 0.1784, 0.1448, 0.1784, 0.1448, 0.2116, 0.1448, 0.2116, 0.1448, 0.1784, 0.178, 0.1451, 0.178, 0.2181, 0.7883, 0.4428, 0.7876, 0.5018, 0.7147, 0.5018, 0.3919, 0.5351, 0.4251, 0.5351, 0.4251, 0.5683, 0.07838, 0.9186, 0.01196, 0.9186, 0.01196, 0.7855, 0.07838, 0.7855, 0.6576, 0.1451, 0.6244, 0.1451, 0.6244, 0.1118, 0.6576, 0.1118, 0.7812, 0.559, 0.748, 0.559, 0.748, 0.5258, 0.7812, 0.5258, 0.3016, 0.7014, 0.3348, 0.7014, 0.3348, 0.7347, 0.3016, 0.7347, 0.3016, 0.6349, 0.3348, 0.6349, 0.3348, 0.6682, 0.3016, 0.6682, 0.04517, 0.5111, 0.04517, 0.4778, 0.07838, 0.4778, 0.07838, 0.5111, 0.3919, 0.8252, 0.4251, 0.8252, 0.4251, 0.8585, 0.3919, 0.8585, 0.04517, 0.4446, 0.04517, 0.4113, 0.07838, 0.4113, 0.07838, 0.4446, 0.3919, 0.7587, 0.4251, 0.7587, 0.4251, 0.792, 0.3919, 0.792, 0.6576, 0.1118, 0.6244, 0.1118, 0.6244, 0.07853, 0.6576, 0.07853, 0.3348, 0.7014, 0.368, 0.7014, 0.368, 0.7347, 0.3348, 0.7347, 0.3348, 0.6349, 0.368, 0.6349, 0.368, 0.6682, 0.3348, 0.6682, 0.6244, 0.1451, 0.5912, 0.1451, 0.5912, 0.1118, 0.6244, 0.1118, 0.01196, 0.5111, 0.01196, 0.4778, 0.04517, 0.4778, 0.04517, 0.5111, 0.01196, 0.4446, 0.01196, 0.4113, 0.04517, 0.4113, 0.04517, 0.4446, 0.748, 0.559, 0.7147, 0.559, 0.7147, 0.5258, 0.748, 0.5258, 0.3016, 0.6682, 0.3348, 0.6682, 0.3348, 0.7014, 0.3016, 0.7014, 0.04517, 0.4778, 0.04517, 0.4446, 0.07838, 0.4446, 0.07838, 0.4778, 0.3919, 0.792, 0.4251, 0.792, 0.4251, 0.8252, 0.3919, 0.8252, 0.01196, 0.4778, 0.01196, 0.4446, 0.04517, 0.4446, 0.04517, 0.4778, 0.3348, 0.6682, 0.368, 0.6682, 0.368, 0.7014, 0.3348, 0.7014, 0.6244, 0.1118, 0.5912, 0.1118, 0.5912, 0.07853, 0.6244, 0.07853, 0.6244, 0.6016, 0.6576, 0.6016, 0.6576, 0.6349, 0.6244, 0.6349, 0.7812, 0.04526, 0.8144, 0.04526, 0.8144, 0.07853, 0.7812, 0.07853, 0.3016, 0.5683, 0.3348, 0.5683, 0.3348, 0.6016, 0.3016, 0.6016, 0.04517, 0.378, 0.04517, 0.3447, 0.07838, 0.3447, 0.07838, 0.378, 0.6576, 0.6016, 0.6908, 0.6016, 0.6908, 0.6349, 0.6576, 0.6349, 0.7812, 0.01198, 0.8144, 0.01198, 0.8144, 0.04526, 0.7812, 0.04526, 0.3348, 0.5683, 0.368, 0.5683, 0.368, 0.6016, 0.3348, 0.6016, 0.01196, 0.378, 0.01196, 0.3447, 0.04517, 0.3447, 0.04517, 0.378, 0.8144, 0.04526, 0.8476, 0.04526, 0.8476, 0.07853, 0.8144, 0.07853, 0.3016, 0.5351, 0.3348, 0.5351, 0.3348, 0.5683, 0.3016, 0.5683, 0.04517, 0.3447, 0.04517, 0.3115, 0.07838, 0.3115, 0.07838, 0.3447, 0.01196, 0.3447, 0.01196, 0.3115, 0.04517, 0.3115, 0.04517, 0.3447, 0.3348, 0.5351, 0.368, 0.5351, 0.368, 0.5683, 0.3348, 0.5683, 0.8144, 0.01198, 0.8476, 0.01198, 0.8476, 0.04526, 0.8144, 0.04526, 0.4251, 0.8252, 0.4583, 0.8252, 0.4583, 0.8585, 0.4251, 0.8585, 0.4251, 0.7587, 0.4583, 0.7587, 0.4583, 0.792, 0.4251, 0.792, 0.4251, 0.792, 0.4583, 0.792, 0.4583, 0.8252, 0.4251, 0.8252, 0.7812, 0.5923, 0.748, 0.5923, 0.748, 0.559, 0.7812, 0.559, 0.748, 0.5923, 0.7147, 0.5923, 0.7147, 0.559, 0.748, 0.559, 0.3016, 0.6016, 0.3348, 0.6016, 0.3348, 0.6349, 0.3016, 0.6349, 0.04517, 0.4113, 0.04517, 0.378, 0.07838, 0.378, 0.07838, 0.4113, 0.3919, 0.7254, 0.4251, 0.7254, 0.4251, 0.7587, 0.3919, 0.7587, 0.01196, 0.4113, 0.01196, 0.378, 0.04517, 0.378, 0.04517, 0.4113, 0.3348, 0.6016, 0.368, 0.6016, 0.368, 0.6349, 0.3348, 0.6349, 0.4251, 0.7254, 0.4583, 0.7254, 0.4583, 0.7587, 0.4251, 0.7587, 0.6244, 0.5351, 0.6576, 0.5351, 0.6576, 0.5683, 0.6244, 0.5683, 0.6244, 0.4685, 0.6576, 0.4685, 0.6576, 0.5018, 0.6244, 0.5018, 0.6576, 0.5351, 0.6908, 0.5351, 0.6908, 0.5683, 0.6576, 0.5683, 0.6576, 0.4685, 0.6908, 0.4685, 0.6908, 0.5018, 0.6576, 0.5018, 0.6244, 0.5018, 0.6576, 0.5018, 0.6576, 0.5351, 0.6244, 0.5351, 0.6576, 0.5018, 0.6908, 0.5018, 0.6908, 0.5351, 0.6576, 0.5351, 0.6244, 0.402, 0.6576, 0.402, 0.6576, 0.4352, 0.6244, 0.4352, 0.6244, 0.3354, 0.6576, 0.3354, 0.6576, 0.3687, 0.6244, 0.3687, 0.6576, 0.402, 0.6908, 0.402, 0.6908, 0.4352, 0.6576, 0.4352, 0.6576, 0.3354, 0.6908, 0.3354, 0.6908, 0.3687, 0.6576, 0.3687, 0.6244, 0.3687, 0.6576, 0.3687, 0.6576, 0.402, 0.6244, 0.402, 0.6576, 0.3687, 0.6908, 0.3687, 0.6908, 0.402, 0.6576, 0.402, 0.6244, 0.4352, 0.6576, 0.4352, 0.6576, 0.4685, 0.6244, 0.4685, 0.6576, 0.4352, 0.6908, 0.4352, 0.6908, 0.4685, 0.6576, 0.4685, 0.1116, 0.7615, 0.07838, 0.7615, 0.07838, 0.7283, 0.1116, 0.7283, 0.7719, 0.7587, 0.7719, 0.7254, 0.8051, 0.7254, 0.8051, 0.7587, 0.8454, 0.4352, 0.8122, 0.4352, 0.8122, 0.402, 0.8454, 0.402, 0.8051, 0.7587, 0.8051, 0.7254, 0.8383, 0.7254, 0.8383, 0.7587, 0.8786, 0.4352, 0.8454, 0.4352, 0.8454, 0.402, 0.8786, 0.402, 0.1116, 0.695, 0.07838, 0.695, 0.07838, 0.6617, 0.1116, 0.6617, 0.1116, 0.6284, 0.07838, 0.6284, 0.07088, 0.5776, 0.1191, 0.5776, 0.1116, 0.6617, 0.07838, 0.6617, 0.07838, 0.6284, 0.1116, 0.6284, 0.1116, 0.7283, 0.07838, 0.7283, 0.07838, 0.695, 0.1116, 0.695, 0.4251, 0.6016, 0.4583, 0.6016, 0.4583, 0.6349, 0.4251, 0.6349, 0.7883, 0.3945, 0.7883, 0.4428, 0.7147, 0.5018, 0.7147, 0.3354, 0.3919, 0.5351, 0.4251, 0.6016, 0.4251, 0.6349, 0.3919, 0.7014, 0.6576, 0.1784, 0.6244, 0.1784, 0.6244, 0.1451, 0.6576, 0.1451, 0.5912, 0.1784, 0.558, 0.1784, 0.558, 0.1451, 0.5912, 0.1451, 0.2684, 0.6349, 0.3016, 0.6349, 0.3016, 0.6682, 0.2684, 0.6682, 0.3255, 0.9158, 0.3255, 0.949, 0.2923, 0.949, 0.2923, 0.9158, 0.6244, 0.1784, 0.5912, 0.1784, 0.5912, 0.1451, 0.6244, 0.1451, 0.5912, 0.6016, 0.6244, 0.6016, 0.6244, 0.6349, 0.5912, 0.6349, 0.7812, 0.07853, 0.8144, 0.07853, 0.8144, 0.1118, 0.7812, 0.1118, 0.2684, 0.5683, 0.3016, 0.5683, 0.3016, 0.6016, 0.2684, 0.6016, 0.2684, 0.5351, 0.3016, 0.5351, 0.3016, 0.5683, 0.2684, 0.5683, 0.8144, 0.07853, 0.8476, 0.07853, 0.8476, 0.1118, 0.8144, 0.1118, 0.7055, 0.8492, 0.7387, 0.8492, 0.7387, 0.8825, 0.7055, 0.8825, 0.7055, 0.8159, 0.7387, 0.8159, 0.7387, 0.8492, 0.7055, 0.8492, 0.2684, 0.6016, 0.3016, 0.6016, 0.3016, 0.6349, 0.2684, 0.6349, 0.558, 0.1784, 0.5248, 0.1784, 0.5248, 0.1451, 0.558, 0.1451, 0.3255, 0.949, 0.3255, 0.9823, 0.2923, 0.9823, 0.2923, 0.949, 0.5912, 0.5351, 0.6244, 0.5351, 0.6244, 0.5683, 0.5912, 0.5683, 0.5912, 0.4685, 0.6244, 0.4685, 0.6244, 0.5018, 0.5912, 0.5018, 0.5912, 0.5018, 0.6244, 0.5018, 0.6244, 0.5351, 0.5912, 0.5351, 0.5912, 0.792, 0.5912, 0.7587, 0.6244, 0.7587, 0.6244, 0.792, 0.5912, 0.7254, 0.5912, 0.6921, 0.6244, 0.6921, 0.6244, 0.7254, 0.5912, 0.7587, 0.5912, 0.7254, 0.6244, 0.7254, 0.6244, 0.7587, 0.6908, 0.2782, 0.6576, 0.2782, 0.6576, 0.2449, 0.6908, 0.2449, 0.6908, 0.2116, 0.6576, 0.2116, 0.6576, 0.1784, 0.6908, 0.1784, 0.6908, 0.2449, 0.6576, 0.2449, 0.6576, 0.2116, 0.6908, 0.2116, 0.4012, 0.378, 0.4012, 0.3447, 0.4344, 0.3447, 0.4344, 0.378, 0.9194, 0.6589, 0.9526, 0.6589, 0.9526, 0.6921, 0.9194, 0.6921, 0.4012, 0.3115, 0.4012, 0.2782, 0.4344, 0.2782, 0.4344, 0.3115, 0.4012, 0.3447, 0.4012, 0.3115, 0.4344, 0.3115, 0.4344, 0.3447, 0.5912, 0.6921, 0.5912, 0.6589, 0.6244, 0.6589, 0.6244, 0.6921, 0.6908, 0.3115, 0.6576, 0.3115, 0.6576, 0.2782, 0.6908, 0.2782, 0.9194, 0.6921, 0.9526, 0.6921, 0.9526, 0.7254, 0.9194, 0.7254, 0.6908, 0.1451, 0.6576, 0.1451, 0.6576, 0.1118, 0.6908, 0.1118, 0.6908, 0.07853, 0.6576, 0.07853, 0.6576, 0.04526, 0.6908, 0.04526, 0.6908, 0.1118, 0.6576, 0.1118, 0.6576, 0.07853, 0.6908, 0.07853, 0.6483, 0.792, 0.6483, 0.7587, 0.6815, 0.7587, 0.6815, 0.792, 0.6483, 0.7254, 0.6483, 0.6921, 0.6815, 0.6921, 0.6815, 0.7254, 0.6483, 0.7587, 0.6483, 0.7254, 0.6815, 0.7254, 0.6815, 0.7587, 0.07838, 0.378, 0.07838, 0.3447, 0.1116, 0.3447, 0.1116, 0.378, 0.7055, 0.9397, 0.7387, 0.9397, 0.7387, 0.973, 0.7055, 0.973, 0.07838, 0.3115, 0.07838, 0.2782, 0.1116, 0.2782, 0.1116, 0.3115, 0.07838, 0.3447, 0.07838, 0.3115, 0.1116, 0.3115, 0.1116, 0.3447, 0.6483, 0.6921, 0.6483, 0.6589, 0.6815, 0.6589, 0.6815, 0.6921, 0.6908, 0.04526, 0.6576, 0.04526, 0.6576, 0.01198, 0.6908, 0.01198, 0.7055, 0.9064, 0.7387, 0.9064, 0.7387, 0.9397, 0.7055, 0.9397, 0.4012, 0.2449, 0.4012, 0.2116, 0.4344, 0.2116, 0.4344, 0.2449, 0.4012, 0.1784, 0.4012, 0.1451, 0.4344, 0.1451, 0.4344, 0.1784, 0.4012, 0.2116, 0.4012, 0.1784, 0.4344, 0.1784, 0.4344, 0.2116, 0.4012, 0.1451, 0.4344, 0.07853, 0.4344, 0.1118, 0.9047, 0.04526, 0.9047, 0.07853, 0.8715, 0.01198, 0.4012, 0.01198, 0.4344, 0.01198, 0.4344, 0.04526, 0.9047, 0.1118, 0.9047, 0.1451, 0.8715, 0.1451, 0.9286, 0.1025, 0.9619, 0.1025, 0.9619, 0.1358, 0.4012, 0.1451, 0.4012, 0.01198, 0.4344, 0.04526, 0.4344, 0.07853, 0.9047, 0.07853, 0.9047, 0.1118, 0.8715, 0.1451, 0.8715, 0.01198, 0.9286, 0.1025, 0.9619, 0.1358, 0.9619, 0.169, 0.9286, 0.169, 0.4012, 0.1451, 0.4344, 0.1118, 0.4344, 0.1451, 0.9047, 0.01198, 0.9047, 0.04526, 0.8715, 0.01198, 0.07838, 0.2449, 0.07838, 0.2116, 0.1116, 0.2116, 0.1116, 0.2449, 0.07838, 0.1784, 0.07838, 0.1451, 0.1116, 0.1451, 0.1116, 0.1784, 0.07838, 0.2116, 0.07838, 0.1784, 0.1116, 0.1784, 0.1116, 0.2116, 0.8622, 0.792, 0.8954, 0.7254, 0.8954, 0.7587, 0.07838, 0.1118, 0.07838, 0.07853, 0.1116, 0.1451, 0.8622, 0.6589, 0.8954, 0.6589, 0.8954, 0.6921, 0.9286, 0.07853, 0.9619, 0.04526, 0.9619, 0.07853, 0.07838, 0.04526, 0.07838, 0.01198, 0.1116, 0.01198, 0.8622, 0.792, 0.8622, 0.6589, 0.8954, 0.6921, 0.8954, 0.7254, 0.07838, 0.07853, 0.07838, 0.04526, 0.1116, 0.01198, 0.1116, 0.1451, 0.9286, 0.01198, 0.9619, 0.01198, 0.9619, 0.04526, 0.9286, 0.07853, 0.8622, 0.792, 0.8954, 0.7587, 0.8954, 0.792, 0.07838, 0.1451, 0.07838, 0.1118, 0.1116, 0.1451, 0.368, 0.2782, 0.368, 0.2449, 0.4012, 0.2449, 0.4012, 0.2782, 0.3348, 0.2782, 0.3348, 0.2449, 0.368, 0.2449, 0.368, 0.2782, 0.178, 0.5952, 0.1191, 0.5776, 0.1191, 0.5357, 0.178, 0.5619, 0.558, 0.5683, 0.5912, 0.5683, 0.5912, 0.6016, 0.558, 0.6016, 0.5248, 0.5683, 0.558, 0.5683, 0.558, 0.6016, 0.5248, 0.6016, 0.1116, 0.2782, 0.1116, 0.2449, 0.1448, 0.2449, 0.1448, 0.2782, 0.1448, 0.2782, 0.1448, 0.2449, 0.178, 0.2449, 0.178, 0.2782, 0.07088, 0.5776, 0.01196, 0.5952, 0.01196, 0.5619, 0.07088, 0.5357, 0.6244, 0.5683, 0.6576, 0.5683, 0.6576, 0.6016, 0.6244, 0.6016, 0.6576, 0.5683, 0.6908, 0.5683, 0.6908, 0.6016, 0.6576, 0.6016, 0.4012, 0.2782, 0.4012, 0.2449, 0.4344, 0.2449, 0.4344, 0.2782, 0.07838, 0.2782, 0.07838, 0.2449, 0.1116, 0.2449, 0.1116, 0.2782, 0.5912, 0.5683, 0.6244, 0.5683, 0.6244, 0.6016, 0.5912, 0.6016, 0.6908, 0.1784, 0.6576, 0.1784, 0.6576, 0.1451, 0.6908, 0.1451, 0.4583, 0.6016, 0.4916, 0.6016, 0.4916, 0.6349, 0.4583, 0.6349, 0.988, 0.8882, 0.988, 0.9365, 0.9526, 0.9365, 0.9526, 0.8882, 0.8136, 0.988, 0.7719, 0.988, 0.7719, 0.9397, 0.8136, 0.9397, 0.9548, 0.7494, 0.9548, 0.7912, 0.9194, 0.7912, 0.9194, 0.7494, 0.01196, 0.9844, 0.01196, 0.9426, 0.04743, 0.9426, 0.04743, 0.9844, 0.9526, 0.8642, 0.9526, 0.8159, 0.988, 0.8159, 0.988, 0.8642])
me_untitled.use_remesh_preserve_volume = False
me_untitled.use_remesh_preserve_attributes = False
me_untitled.use_mirror_vertex_groups = False
me_untitled.update()

# ---- objects
ob_untitled = bpy.data.objects.new('untitled', me_untitled)

# ---- transforms, parenting, visibility, modifiers, constraints
ob_untitled.location = (-0.0006625, -7.782e-05, -0.0005673)
ob_untitled.scale = (0.1, 0.1, 0.1)
ob_untitled.lineart.crease_threshold = 0.0

# ---- collection membership
col_collection_1.objects.link(ob_untitled)

# ---- scene / render settings (as saved in the file)
scene.frame_start = 1; scene.frame_end = 250; scene.frame_set(1)
scene.render.engine = 'BLENDER_EEVEE_NEXT'
scene.render.resolution_percentage = 50
scene.render.dither_intensity = 0.0
scene.cycles.use_denoising = False
scene.cycles.samples = 128
scene.cycles.sampling_pattern = 'TABULATED_SOBOL'
scene.cycles.use_adaptive_sampling = False
scene.cycles.use_light_tree = False
scene.cycles.blur_glossy = 0.0
scene.cycles.sample_clamp_indirect = 0.0
scene.view_settings.view_transform = 'Standard'
bpy.context.view_layer.update()

# ---- added for rendering (the .blend has no active camera and no usable light): camera, sun
cam_auto = bpy.data.cameras.new('AutoCamera')
cam_auto.lens = 50.0
cam_auto.sensor_width = 36.0
cam_auto.clip_end = 1000.0
ob_auto_camera = bpy.data.objects.new('AutoCamera', cam_auto)
scene.collection.objects.link(ob_auto_camera)
ob_auto_camera.location = (1.0111, -1.19499, 1.20932)
ob_auto_camera.rotation_euler = (1.09748, -7.21219e-08, 0.694738)
scene.camera = ob_auto_camera
light_auto_sun = bpy.data.lights.new('AutoSun', 'SUN')
light_auto_sun.energy = 3.0
light_auto_sun.angle = 0.0523599
ob_auto_sun = bpy.data.objects.new('AutoSun', light_auto_sun)
scene.collection.objects.link(ob_auto_sun)
ob_auto_sun.rotation_euler = (0.872665, 0.174533, 0.523599)
bpy.context.view_layer.update()
